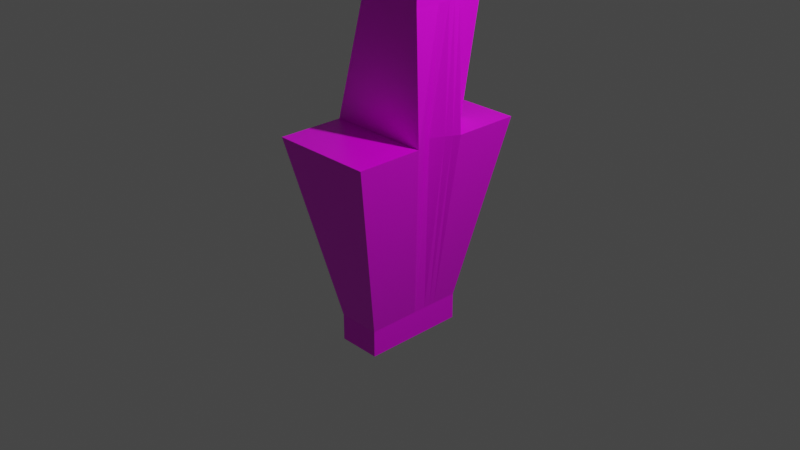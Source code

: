 # Source: antenna.blend  (saved by Blender 2.82.7; exported with 4.5.12 LTS)
import bpy
from mathutils import Matrix  # noqa: F401  (used for matrix-valued properties, if any)

bpy.ops.wm.read_factory_settings(use_empty=True)
scene = bpy.context.scene
scene.name = 'Scene'

# ---- collections
col_collection = bpy.data.collections.new('Collection'); scene.collection.children.link(col_collection)

# ---- images (referenced by path relative to the original .blend; pixels are not part of the script)
import os
ASSET_DIR = os.environ.get("B2B_ASSET_DIR", "")  # directory of the original .blend (textures are referenced by path, not embedded)
HERE = os.path.dirname(os.path.abspath(__file__))  # packed textures are extracted next to this script under _unpacked/

def load_image(name, relpath, width, height, colorspace="sRGB"):
    """Load a texture the original file referenced (path relative to the .blend, or extracted next to this script)."""
    p = next((c for c in (os.path.join(HERE, relpath), os.path.join(ASSET_DIR, relpath)) if relpath and os.path.exists(c)), "")
    if p:
        img = bpy.data.images.load(p, check_existing=True)
        img.name = name
    else:  # same state as the original file: an image datablock whose file is absent (Cycles renders it pink)
        img = bpy.data.images.new(name, width, height)
        img.source = "FILE"
        img.filepath = "//" + (relpath or name)
    img.colorspace_settings.name = colorspace
    return img
img_clean_metal_jpg = load_image('clean_metal.jpg', 'clean_metal.jpg', 1024, 1024, 'sRGB')

# ---- materials (node trees are filled in below, after node groups)
mat_material = bpy.data.materials.new('Material')
mat_material.alpha_threshold = 0.0
mat_material.use_transparent_shadow = False
mat_material.line_color = (0.0, 0.0, 0.0, 1.0)

# ---- material node trees
mat_material.use_nodes = True; mat_material.node_tree.nodes.clear()
_N = mat_material.node_tree.nodes; _L = mat_material.node_tree.links
n0 = _N.new('ShaderNodeOutputMaterial'); n0.name = 'Material Output'; n0.location = (300, 300)
n1 = _N.new('ShaderNodeBsdfPrincipled'); n1.name = 'Principled BSDF'; n1.location = (10, 300)
n1.distribution = 'GGX'
n1.subsurface_method = 'BURLEY'
n1.inputs[2].default_value = 0.4
n1.inputs[3].default_value = 1.45
n1.inputs[27].default_value = (0.0, 0.0, 0.0, 1.0)
n1.inputs[28].default_value = 1.0
n2 = _N.new('ShaderNodeTexImage'); n2.name = 'Image Texture'; n2.location = (-537, 185)
n2.image = img_clean_metal_jpg
_L.new(n1.outputs[0], n0.inputs[0])
_L.new(n2.outputs[0], n1.inputs[0])
n0.is_active_output = True

# ---- world
world_world = bpy.data.worlds.new('World'); scene.world = world_world
world_world.use_nodes = True; world_world.node_tree.nodes.clear()
_N = world_world.node_tree.nodes; _L = world_world.node_tree.links
n0 = _N.new('ShaderNodeOutputWorld'); n0.name = 'World Output'; n0.location = (300, 300)
n1 = _N.new('ShaderNodeBackground'); n1.name = 'Background'; n1.location = (10, 300)
n1.inputs[0].default_value = (0.05088, 0.05088, 0.05088, 1.0)
_L.new(n1.outputs[0], n0.inputs[0])
n0.is_active_output = True
world_world.color = (0.05088, 0.05088, 0.05088)
world_world.use_sun_shadow = False
world_world.sun_shadow_jitter_overblur = 0.0

# ---- cameras
cam_camera = bpy.data.cameras.new('Camera')
cam_camera.clip_end = 100.0
cam_camera.ortho_scale = 7.314

# ---- lights
light_light = bpy.data.lights.new('Light', 'POINT')
light_light.transmission_factor = 0.0
light_light.energy = 1000.0
light_light.shadow_soft_size = 0.1
light_light.shadow_maximum_resolution = 0.006
light_light.use_absolute_resolution = True

# ---- meshes
me_cube = bpy.data.meshes.new('Cube')
me_cube.from_pydata([(5.642, 1.0, 1.0), (2.362, 0.5665, -1.0), (5.642, -1.0, 1.0), (2.362, -0.5675, -1.0), (-5.642, 1.0, 1.0), (-2.362, 0.5665, -1.0), (-5.642, -1.0, 1.0), (-2.362, -0.5675, -1.0), (-2.362, -0.0005289, -1.0), (4.165, -0.000943, 1.0), (-4.165, -0.000943, 1.0), (2.362, -0.0005289, -1.0), (-2.362, -0.2825, -1.0), (5.642, -0.2827, 1.0), (-5.642, -0.2827, 1.0), (2.362, -0.2825, -1.0), (-5.642, 0.2775, 1.0), (2.362, 0.2779, -1.0), (-2.362, 0.2779, -1.0), (5.642, 0.2775, 1.0), (5.177, -0.000943, 3.694), (-1.967, -0.000943, 3.694), (5.177, -0.2679, 3.694), (-1.967, -0.2679, 3.694), (-1.967, 0.2627, 3.694), (5.177, 0.2627, 3.694), (4.165, -0.0004923, 4.322), (-4.165, -0.0004923, 4.322), (4.165, -0.3775, 4.322), (-4.165, -0.3775, 4.322), (-4.165, 0.3719, 4.322), (4.165, 0.3719, 4.322), (2.362, 0.5665, -1.291), (2.362, -0.5675, -1.291), (-2.362, 0.5665, -1.291), (-2.362, -0.5675, -1.291), (-2.362, -0.0005289, -1.291), (2.362, -0.0005289, -1.291), (-2.362, -0.2825, -1.291), (2.362, -0.2825, -1.291), (2.362, 0.2779, -1.291), (-2.362, 0.2779, -1.291), (-1.967, 0.2702, 2.322), (5.177, 0.2702, 2.322), (5.177, -0.000943, 2.322), (5.177, -0.2754, 2.322), (-1.967, -0.000943, 2.322), (-1.967, -0.2754, 2.322), (4.063, -0.0004923, 4.513), (-4.063, -0.0004923, 4.697), (4.063, -0.3775, 4.513), (-4.063, -0.3775, 4.697), (-4.063, 0.3719, 4.697), (4.063, 0.3719, 4.513), (-56.91, -0.0004923, 4.414), (-56.91, -0.3775, 4.414), (-56.91, 0.3719, 4.414), (-56.81, -0.0004923, 4.788), (-56.81, -0.3775, 4.788), (-56.81, 0.3719, 4.788), (-30.44, 0.3719, 4.743), (-30.44, -0.0004923, 4.743), (-30.54, -0.0004923, 4.368), (-30.54, 0.3719, 4.368), (-30.54, -0.3775, 4.368), (-30.44, -0.3775, 4.743), (-17.25, -0.0004923, 4.72), (-17.35, 0.3719, 4.345), (-17.25, -0.3775, 4.72), (-17.25, 0.3719, 4.72), (-17.35, -0.0004923, 4.345), (-17.35, -0.3775, 4.345), (-23.84, 0.3719, 4.731), (-23.94, -0.0004923, 4.356), (-23.94, -0.3775, 4.356), (-23.84, -0.0004923, 4.731), (-23.94, 0.3719, 4.356), (-23.84, -0.3775, 4.731), (-30.44, 0.4431, 4.737), (-30.54, 0.5296, 4.373), (-17.35, 0.5349, 4.35), (-17.25, 0.4484, 4.715), (-23.84, 0.4457, 4.726), (-23.94, 0.5322, 4.361), (-10.66, -0.0004923, 4.708), (-10.76, 0.3719, 4.333), (-10.66, -0.3775, 4.708), (-10.66, 0.3719, 4.708), (-10.76, -0.0004923, 4.333), (-10.76, -0.3775, 4.333), (-13.95, 0.3719, 4.714), (-14.05, -0.0004923, 4.339), (-14.05, -0.3775, 4.339), (-13.95, -0.0004923, 4.714), (-14.05, 0.3719, 4.339), (-13.95, -0.3775, 4.714), (-10.76, 0.4495, 4.333), (-10.66, 0.4495, 4.708), (-13.95, 0.4495, 4.714), (-14.05, 0.4495, 4.339), (-7.36, -0.0004923, 4.702), (-7.462, 0.3719, 4.328), (-7.36, -0.3775, 4.702), (-7.36, 0.3719, 4.702), (-7.462, -0.0004923, 4.328), (-7.462, -0.3775, 4.328), (-4.165, 0.4948, 4.322), (-4.063, 0.4948, 4.697), (-7.462, 0.4948, 4.328), (-7.36, 0.4948, 4.702), (-4.883, 0.4948, 4.57), (-5.141, 0.4948, 4.41), (-6.338, 0.4948, 4.429), (-6.445, 0.4948, 4.59), (-4.894, 0.7211, 4.57), (-5.149, 0.7168, 4.41), (-6.329, 0.6969, 4.429), (-6.435, 0.6951, 4.59), (-6.045, 0.9124, 4.559), (-6.17, 0.8898, 4.399), (-6.748, 0.785, 4.418), (-6.8, 0.7756, 4.579), (-7.676, 0.9867, 4.559), (-7.654, 0.961, 4.399), (-7.556, 0.8417, 4.418), (-7.547, 0.831, 4.579), (-9.509, 0.9451, 4.536), (-9.494, 0.9277, 4.428), (-9.427, 0.8468, 4.441), (-9.421, 0.8395, 4.55), (-11.21, 0.8961, 4.506), (-11.2, 0.8896, 4.466), (-11.18, 0.8595, 4.471), (-11.18, 0.8568, 4.511), (-54.77, 0.5362, 4.506), (-54.76, 0.5298, 4.466), (-54.74, 0.4997, 4.471), (-54.74, 0.497, 4.511), (-41.53, 0.3719, 4.71), (-41.55, 0.3719, 4.6), (-48.69, 0.3719, 4.624), (-48.88, 0.3719, 4.727), (-42.44, 0.5813, 4.697), (-42.45, 0.5591, 4.618), (-47.81, 0.5639, 4.636), (-47.95, 0.5848, 4.71), (-42.44, 0.6749, 4.671), (-42.45, 0.6527, 4.592), (-47.81, 0.6576, 4.609), (-47.95, 0.6785, 4.684), (-2.624, 0.2775, 1.0), (2.496, 0.2775, 1.0), (2.361, 0.6182, 1.0), (-2.719, 0.6425, 1.0), (-2.624, 0.5412, 2.423), (2.496, 0.5412, 2.423), (2.361, 0.8818, 2.423), (-2.719, 0.9061, 2.423), (-2.624, 0.5412, 3.489), (2.496, 0.5412, 3.489), (2.361, 0.8818, 3.489), (-2.719, 0.9061, 3.489), (-2.362, 0.1387, -1.0), (4.904, 0.1383, 1.0), (-4.904, 0.1383, 1.0), (2.362, 0.1387, -1.0), (5.177, 0.1309, 3.694), (-1.967, 0.1309, 3.694), (4.165, 0.1857, 4.322), (-4.165, 0.1857, 4.322), (-2.362, 0.1387, -1.291), (2.362, 0.1387, -1.291), (5.177, 0.1346, 2.322), (-1.967, 0.1346, 2.322), (4.063, 0.1857, 4.513), (-4.063, 0.1857, 4.697), (-56.91, 0.1857, 4.414), (-56.81, 0.1857, 4.788), (-30.44, 0.1857, 4.743), (-30.54, 0.1857, 4.368), (-17.35, 0.1857, 4.345), (-17.25, 0.1857, 4.72), (-23.94, 0.1857, 4.356), (-23.84, 0.1857, 4.731), (-10.66, 0.1857, 4.708), (-10.76, 0.1857, 4.333), (-13.95, 0.1857, 4.714), (-14.05, 0.1857, 4.339), (-7.462, 0.1857, 4.328), (-7.36, 0.1857, 4.702), (-5.273, 0.2079, 1.0), (2.362, 0.2083, -1.0), (-1.967, 0.1968, 3.694), (-4.165, 0.2788, 4.322), (2.362, 0.2083, -1.291), (-1.967, 0.2024, 2.322), (-4.063, 0.2788, 4.697), (-56.91, 0.2788, 4.414), (-56.81, 0.2788, 4.788), (-30.54, 0.2788, 4.368), (-17.35, 0.2788, 4.345), (-23.94, 0.2788, 4.356), (-10.76, 0.2788, 4.333), (-14.05, 0.2788, 4.339), (-7.462, 0.2788, 4.328), (-2.362, 0.2083, -1.0), (5.273, 0.2079, 1.0), (5.177, 0.1968, 3.694), (4.165, 0.2788, 4.322), (-2.362, 0.2083, -1.291), (5.177, 0.2024, 2.322), (4.063, 0.2788, 4.513), (-30.44, 0.2788, 4.743), (-17.25, 0.2788, 4.72), (-23.84, 0.2788, 4.731), (-10.66, 0.2788, 4.708), (-13.95, 0.2788, 4.714), (-7.36, 0.2788, 4.702), (-17.22, 0.189, 4.879), (-23.82, 0.1928, 4.89), (-10.63, 0.1851, 4.868), (-13.93, 0.187, 4.874), (-17.22, 0.2765, 4.847), (-23.82, 0.2804, 4.858), (-10.63, 0.2726, 4.837), (-13.93, 0.2746, 4.842), (-17.06, 0.3374, 4.929), (-22.45, 0.3394, 4.931), (-11.66, 0.3353, 4.928), (-14.36, 0.3363, 4.928), (-17.06, 0.3479, 4.91), (-22.45, 0.3499, 4.911), (-11.66, 0.3458, 4.908), (-14.36, 0.3469, 4.909)], [], [(13, 14, 6, 2), (3, 2, 6, 7), (18, 16, 4, 5), (7, 12, 38, 35), (15, 13, 2, 3), (5, 4, 0, 1), (165, 163, 9, 11), (12, 8, 36, 38), (162, 8, 12, 14, 10, 164), (45, 44, 20, 22), (7, 6, 14, 12), (11, 9, 13, 15), (18, 5, 34, 41), (43, 42, 24, 25), (0, 4, 16, 150, 153, 152, 151, 19), (15, 3, 33, 39), (1, 0, 19, 17), (21, 23, 29, 27), (22, 20, 26, 28), (173, 46, 21, 167), (210, 43, 25, 207), (47, 45, 22, 23), (46, 47, 23, 21), (29, 28, 50, 51), (31, 30, 52, 53), (25, 24, 30, 31), (23, 22, 28, 29), (207, 25, 31, 208), (167, 21, 27, 169), (38, 39, 33, 35), (170, 171, 37, 36), (36, 37, 39, 38), (34, 32, 40, 41), (1, 17, 40, 32), (5, 1, 32, 34), (3, 7, 35, 33), (11, 15, 39, 37), (205, 18, 41, 209), (165, 11, 37, 171), (10, 14, 47, 46), (14, 13, 45, 47), (206, 19, 43, 210), (164, 10, 46, 173), (19, 151, 150, 16, 42, 43), (13, 9, 44, 45), (174, 175, 49, 48), (48, 49, 51, 50), (208, 31, 53, 211), (179, 62, 54, 176), (28, 26, 48, 50), (212, 60, 59, 198), (176, 54, 57, 177), (54, 55, 58, 57), (62, 64, 55, 54), (65, 61, 57, 58), (60, 63, 138, 141, 59), (64, 65, 58, 55), (74, 77, 65, 64), (72, 69, 81, 82), (77, 75, 61, 65), (73, 74, 64, 62), (214, 72, 60, 212), (182, 73, 62, 179), (187, 91, 70, 180), (216, 90, 69, 213), (91, 92, 71, 70), (95, 93, 66, 68), (90, 94, 67, 69), (92, 95, 68, 71), (180, 70, 73, 182), (213, 69, 72, 214), (70, 71, 74, 73), (68, 66, 75, 77), (76, 63, 79, 83), (71, 68, 77, 74), (82, 83, 79, 78), (81, 80, 83, 82), (67, 76, 83, 80), (60, 72, 82, 78), (69, 67, 80, 81), (63, 60, 78, 79), (105, 102, 86, 89), (103, 101, 85, 87), (102, 100, 84, 86), (104, 105, 89, 88), (217, 103, 87, 215), (188, 104, 88, 185), (89, 86, 95, 92), (87, 85, 96, 97), (86, 84, 93, 95), (88, 89, 92, 91), (215, 87, 90, 216), (185, 88, 91, 187), (97, 96, 99, 98), (85, 94, 99, 96), (90, 87, 97, 98), (94, 90, 98, 99), (169, 27, 104, 188), (196, 52, 103, 217), (27, 29, 105, 104), (51, 49, 100, 102), (52, 30, 106, 107), (29, 51, 102, 105), (107, 106, 110, 113, 109), (30, 101, 108, 106), (103, 52, 107, 109), (101, 103, 109, 108), (109, 113, 112, 111, 110, 106, 108), (112, 113, 117, 116), (117, 114, 118, 121), (110, 111, 115, 114), (113, 110, 114, 117), (111, 112, 116, 115), (120, 121, 125, 124), (115, 116, 120, 119), (116, 117, 121, 120), (114, 115, 119, 118), (125, 122, 126, 129), (118, 119, 123, 122), (121, 118, 122, 125), (119, 120, 124, 123), (127, 128, 132, 131), (123, 124, 128, 127), (124, 125, 129, 128), (122, 123, 127, 126), (132, 133, 137, 136), (128, 129, 133, 132), (126, 127, 131, 130), (129, 126, 130, 133), (135, 136, 137, 134), (130, 131, 135, 134), (133, 130, 134, 137), (131, 132, 136, 135), (145, 142, 146, 149), (59, 141, 140, 139, 138, 63, 56), (140, 141, 145, 144), (138, 139, 143, 142), (141, 138, 142, 145), (139, 140, 144, 143), (147, 148, 149, 146), (143, 144, 148, 147), (144, 145, 149, 148), (142, 143, 147, 146), (156, 157, 161, 160), (153, 150, 154, 157), (151, 152, 156, 155), (152, 153, 157, 156), (150, 151, 155, 154), (159, 160, 161, 158), (154, 155, 159, 158), (157, 154, 158, 161), (155, 156, 160, 159), (49, 175, 189, 100), (193, 169, 188, 204), (202, 185, 187, 203), (84, 184, 186, 93), (204, 188, 185, 202), (100, 189, 184, 84), (66, 181, 183, 75), (200, 180, 182, 201), (93, 186, 181, 66), (203, 187, 180, 200), (201, 182, 179, 199), (75, 183, 178, 61), (197, 176, 177, 198), (61, 178, 177, 57), (199, 179, 176, 197), (26, 168, 174, 48), (211, 196, 175, 174), (190, 164, 173, 195), (9, 163, 172, 44), (191, 165, 171, 194), (8, 162, 170, 36), (209, 194, 171, 170), (192, 167, 169, 193), (20, 166, 168, 26), (44, 172, 166, 20), (195, 173, 167, 192), (205, 162, 164, 190), (191, 206, 163, 165), (17, 19, 206, 191), (18, 205, 190, 16), (42, 195, 192, 24), (24, 192, 193, 30), (41, 40, 194, 209), (17, 191, 194, 40), (16, 190, 195, 42), (53, 52, 196, 211), (63, 199, 197, 56), (56, 197, 198, 59), (76, 201, 199, 63), (94, 203, 200, 67), (67, 200, 201, 76), (101, 204, 202, 85), (85, 202, 203, 94), (30, 193, 204, 101), (175, 196, 217, 189), (183, 181, 218, 219), (189, 217, 215, 184), (181, 186, 221, 218), (216, 213, 222, 225), (183, 214, 212, 178), (178, 212, 198, 177), (168, 208, 211, 174), (163, 206, 210, 172), (162, 205, 209, 170), (166, 207, 208, 168), (172, 210, 207, 166), (222, 223, 231, 230), (223, 219, 227, 231), (219, 218, 226, 227), (214, 183, 219, 223), (213, 214, 223, 222), (215, 216, 225, 224), (184, 215, 224, 220), (186, 184, 220, 221), (228, 232, 233, 229), (226, 230, 231, 227), (229, 233, 230, 226), (218, 221, 229, 226), (221, 220, 228, 229), (220, 224, 232, 228), (225, 222, 230, 233), (224, 225, 233, 232)])
_uv = me_cube.uv_layers.new(name='UVMap')
_uv.uv.foreach_set('vector', [0.5064, 0.1791, 0.5064, 0.0, 0.5319, 7.647e-09, 0.5319, 0.1791, 0.4704, 0.1283, 0.3982, 0.1804, 0.3982, 0.0, 0.4704, 0.05274, 0.3413, 0.1804, 0.3413, 0.2345, 0.3156, 0.2345, 0.331, 0.1804, 0.3867, 0.1986, 0.3867, 0.194, 0.397, 0.194, 0.397, 0.1986, 0.5574, 0.0, 0.5574, 0.05098, 0.5319, 0.05098, 0.5472, 2.715e-07, 0.3879, 0.1277, 0.3156, 0.1804, 0.3156, 0.0, 0.3879, 0.05216, 0.4414, 0.2503, 0.4186, 0.1995, 0.4391, 0.2071, 0.442, 0.2503, 0.3867, 0.194, 0.3867, 0.1895, 0.397, 0.1895, 0.397, 0.194, 0.3462, 0.1804, 0.3512, 0.1804, 0.3612, 0.1804, 0.3612, 0.2345, 0.3512, 0.2109, 0.3462, 0.2227, 0.5681, 0.1573, 0.5584, 0.1573, 0.5584, 0.1355, 0.5679, 0.1355, 0.3713, 0.1804, 0.3867, 0.2345, 0.3612, 0.2345, 0.3612, 0.1804, 0.5246, 0.1792, 0.5217, 0.2224, 0.4807, 0.2377, 0.5234, 0.1791, 0.3867, 0.1851, 0.3867, 0.1804, 0.397, 0.1804, 0.397, 0.1851, 0.1786, 0.9926, 0.1781, 0.8784, 0.2266, 0.8785, 0.2271, 0.9928, 0.4807, 0.1791, 0.4807, 0.0, 0.5064, 0.0, 0.5064, 0.04791, 0.4934, 0.0464, 0.4943, 0.127, 0.5064, 0.1292, 0.5064, 0.1791, 0.4677, 0.185, 0.4677, 0.1804, 0.478, 0.1804, 0.478, 0.185, 0.4523, 0.1804, 0.4677, 0.2314, 0.442, 0.2314, 0.4421, 0.1804, 0.3022, 3.823e-09, 0.3117, 0.0, 0.3156, 0.0357, 0.3022, 0.0357, 0.4459, 0.2314, 0.4554, 0.2314, 0.4554, 0.2489, 0.442, 0.2489, 0.5633, 0.1355, 0.5585, 0.1355, 0.5585, 0.1136, 0.5632, 0.1136, 0.5512, 0.1573, 0.5488, 0.1573, 0.549, 0.1355, 0.5514, 0.1355, 0.04697, 0.1216, 0.04741, 0.007314, 0.09589, 0.00718, 0.09545, 0.1214, 0.5585, 0.1355, 0.5488, 0.1355, 0.549, 0.1136, 0.5585, 0.1136, 0.1179, 0.1566, 0.1184, 0.02343, 0.1252, 0.02504, 0.1312, 0.155, 0.2496, 0.9765, 0.2491, 0.8433, 0.2624, 0.845, 0.2564, 0.9749, 0.2271, 0.9928, 0.2266, 0.8785, 0.2491, 0.8433, 0.2496, 0.9765, 0.09545, 0.1214, 0.09589, 0.00718, 0.1184, 0.02343, 0.1179, 0.1566, 0.4625, 0.2314, 0.4648, 0.2314, 0.4687, 0.2489, 0.4654, 0.2489, 0.2975, 3.823e-09, 0.3022, 3.823e-09, 0.3022, 0.0357, 0.2956, 0.0357, 0.5347, 0.1791, 0.5347, 0.2548, 0.5246, 0.2548, 0.5246, 0.1791, 0.5497, 0.1791, 0.5497, 0.2548, 0.5448, 0.2548, 0.5448, 0.1791, 0.5448, 0.1791, 0.5448, 0.2548, 0.5347, 0.2548, 0.5347, 0.1791, 0.5649, 0.1791, 0.5649, 0.2548, 0.5546, 0.2548, 0.5546, 0.1791, 0.4677, 0.1986, 0.4677, 0.194, 0.478, 0.194, 0.478, 0.1986, 0.3879, 0.1277, 0.3879, 0.05216, 0.3982, 0.0522, 0.3982, 0.1277, 0.4704, 0.1283, 0.4704, 0.05274, 0.4807, 0.05271, 0.4807, 0.1282, 0.4677, 0.1895, 0.4677, 0.185, 0.478, 0.185, 0.478, 0.1895, 0.3867, 0.1862, 0.3867, 0.1851, 0.397, 0.1851, 0.397, 0.1862, 0.4677, 0.1918, 0.4677, 0.1895, 0.478, 0.1895, 0.478, 0.1918, 0.5319, 0.1356, 0.5488, 0.1136, 0.5476, 0.1761, 0.5488, 0.176, 0.0, 0.1804, 0.0006944, 0.0, 0.04741, 0.007314, 0.04697, 0.1216, 0.4084, 0.1957, 0.3982, 0.1918, 0.4409, 0.1805, 0.4412, 0.1805, 0.5403, 0.1026, 0.5319, 0.09156, 0.5488, 0.05115, 0.5482, 0.05107, 0.1319, 0.9999, 0.1317, 0.9496, 0.1314, 0.8678, 0.1312, 0.8195, 0.1781, 0.8784, 0.1786, 0.9926, 0.4807, 0.2377, 0.5217, 0.2224, 0.5246, 0.2491, 0.5234, 0.2489, 0.269, 0.9669, 0.269, 0.8375, 0.2756, 0.8375, 0.2756, 0.9669, 0.2756, 0.9669, 0.2756, 0.8375, 0.289, 0.8375, 0.289, 0.9669, 0.3939, 0.2091, 0.3939, 0.2106, 0.3867, 0.2106, 0.3867, 0.2091, 0.2956, 0.4581, 0.3022, 0.4581, 0.3022, 0.8806, 0.2956, 0.8806, 0.3939, 0.1986, 0.3939, 0.2047, 0.3867, 0.2047, 0.3867, 0.1986, 0.2657, 0.4187, 0.2624, 0.4187, 0.2624, 1.223e-07, 0.2657, 1.071e-07, 0.3291, 0.2375, 0.3291, 0.2405, 0.3156, 0.2405, 0.3156, 0.2375, 0.3291, 0.2405, 0.3291, 0.2466, 0.3156, 0.2466, 0.3156, 0.2405, 0.3022, 0.4581, 0.3156, 0.4581, 0.3156, 0.8806, 0.3022, 0.8806, 0.289, 0.4187, 0.2756, 0.4187, 0.2756, 6.117e-08, 0.289, 0.0, 0.2624, 0.4233, 0.2491, 0.4217, 0.2605, 0.2459, 0.2607, 0.1284, 0.2624, 0.001667, 0.1179, 0.5783, 0.1312, 0.5767, 0.1312, 0.9983, 0.1179, 1.0, 0.1179, 0.4729, 0.1312, 0.4712, 0.1312, 0.5767, 0.1179, 0.5783, 0.2624, 0.5234, 0.2624, 0.6281, 0.2624, 0.6281, 0.2624, 0.5234, 0.289, 0.5234, 0.2756, 0.5234, 0.2756, 0.4187, 0.289, 0.4187, 0.3022, 0.3525, 0.3156, 0.3525, 0.3156, 0.4581, 0.3022, 0.4581, 0.2657, 0.5234, 0.2624, 0.5234, 0.2624, 0.4187, 0.2657, 0.4187, 0.2956, 0.3525, 0.3022, 0.3525, 0.3022, 0.4581, 0.2956, 0.4581, 0.2956, 0.1941, 0.3022, 0.1941, 0.3022, 0.2469, 0.2956, 0.2469, 0.2657, 0.6804, 0.2624, 0.6804, 0.2624, 0.6281, 0.2657, 0.6281, 0.3022, 0.1941, 0.3156, 0.1941, 0.3156, 0.2469, 0.3022, 0.2469, 0.289, 0.6804, 0.2756, 0.6804, 0.2756, 0.6281, 0.289, 0.6281, 0.2624, 0.6869, 0.2491, 0.6852, 0.2491, 0.6325, 0.2624, 0.6342, 0.1179, 0.3148, 0.1312, 0.3131, 0.1312, 0.3658, 0.1179, 0.3675, 0.2956, 0.2469, 0.3022, 0.2469, 0.3022, 0.3525, 0.2956, 0.3525, 0.2657, 0.6281, 0.2624, 0.6281, 0.2624, 0.5234, 0.2657, 0.5234, 0.3022, 0.2469, 0.3156, 0.2469, 0.3156, 0.3525, 0.3022, 0.3525, 0.289, 0.6281, 0.2756, 0.6281, 0.2756, 0.5234, 0.289, 0.5234, 0.289, 0.3525, 0.289, 0.4581, 0.289, 0.4581, 0.289, 0.3525, 0.1179, 0.3675, 0.1312, 0.3658, 0.1312, 0.4712, 0.1179, 0.4729, 0.2624, 0.5287, 0.2491, 0.5271, 0.2491, 0.4217, 0.2624, 0.4233, 0.2624, 0.6342, 0.2491, 0.6325, 0.2491, 0.5271, 0.2624, 0.5287, 0.289, 0.2469, 0.289, 0.3525, 0.289, 0.3525, 0.289, 0.2469, 0.2624, 0.4187, 0.2624, 0.5234, 0.2624, 0.5234, 0.2624, 0.4187, 0.2624, 0.6342, 0.2491, 0.6325, 0.2491, 0.6325, 0.2624, 0.6342, 0.2491, 0.4217, 0.2624, 0.4233, 0.2624, 0.4233, 0.2491, 0.4217, 0.1179, 0.2093, 0.1312, 0.2077, 0.1312, 0.2604, 0.1179, 0.2621, 0.2624, 0.7923, 0.2491, 0.7906, 0.2491, 0.7379, 0.2624, 0.7396, 0.289, 0.7851, 0.2756, 0.7851, 0.2756, 0.7328, 0.289, 0.7328, 0.3022, 0.0885, 0.3156, 0.0885, 0.3156, 0.1413, 0.3022, 0.1413, 0.2657, 0.7851, 0.2624, 0.7851, 0.2624, 0.7328, 0.2657, 0.7328, 0.2956, 0.0885, 0.3022, 0.0885, 0.3022, 0.1413, 0.2956, 0.1413, 0.1179, 0.2621, 0.1312, 0.2604, 0.1312, 0.3131, 0.1179, 0.3148, 0.2624, 0.7396, 0.2491, 0.7379, 0.2491, 0.7379, 0.2624, 0.7396, 0.289, 0.7328, 0.2756, 0.7328, 0.2756, 0.6804, 0.289, 0.6804, 0.3022, 0.1413, 0.3156, 0.1413, 0.3156, 0.1941, 0.3022, 0.1941, 0.2657, 0.7328, 0.2624, 0.7328, 0.2624, 0.6804, 0.2657, 0.6804, 0.2956, 0.1413, 0.3022, 0.1413, 0.3022, 0.1941, 0.2956, 0.1941, 0.2624, 0.7396, 0.2491, 0.7379, 0.2491, 0.6852, 0.2624, 0.6869, 0.289, 0.1413, 0.289, 0.1941, 0.289, 0.1941, 0.289, 0.1413, 0.2624, 0.6804, 0.2624, 0.7328, 0.2624, 0.7328, 0.2624, 0.6804, 0.2491, 0.6852, 0.2624, 0.6869, 0.2624, 0.6869, 0.2491, 0.6852, 0.2956, 0.0357, 0.3022, 0.0357, 0.3022, 0.0885, 0.2956, 0.0885, 0.2657, 0.8375, 0.2624, 0.8375, 0.2624, 0.7851, 0.2657, 0.7851, 0.3022, 0.0357, 0.3156, 0.0357, 0.3156, 0.0885, 0.3022, 0.0885, 0.289, 0.8375, 0.2756, 0.8375, 0.2756, 0.7851, 0.289, 0.7851, 0.2624, 0.845, 0.2491, 0.8433, 0.2491, 0.8433, 0.2624, 0.845, 0.1179, 0.1566, 0.1312, 0.155, 0.1312, 0.2077, 0.1179, 0.2093, 0.2624, 0.845, 0.2491, 0.8433, 0.2578, 0.8319, 0.2584, 0.8069, 0.2624, 0.7923, 0.289, 0.0357, 0.289, 0.0885, 0.289, 0.0885, 0.289, 0.0357, 0.2624, 0.7851, 0.2624, 0.8375, 0.2624, 0.8375, 0.2624, 0.7851, 0.2491, 0.7906, 0.2624, 0.7923, 0.2624, 0.7923, 0.2491, 0.7906, 0.2624, 0.7923, 0.2584, 0.8069, 0.2527, 0.8086, 0.2521, 0.8277, 0.2578, 0.8319, 0.2491, 0.8433, 0.2491, 0.7906, 0.2527, 0.8086, 0.2584, 0.8069, 0.2584, 0.8069, 0.2527, 0.8086, 0.2584, 0.8069, 0.2578, 0.8319, 0.2578, 0.8319, 0.2584, 0.8069, 0.2578, 0.8319, 0.2521, 0.8277, 0.2521, 0.8277, 0.2578, 0.8319, 0.2584, 0.8069, 0.2578, 0.8319, 0.2578, 0.8319, 0.2584, 0.8069, 0.2521, 0.8277, 0.2527, 0.8086, 0.2527, 0.8086, 0.2521, 0.8277, 0.2527, 0.8086, 0.2584, 0.8069, 0.2584, 0.8069, 0.2527, 0.8086, 0.2521, 0.8277, 0.2527, 0.8086, 0.2527, 0.8086, 0.2521, 0.8277, 0.2527, 0.8086, 0.2584, 0.8069, 0.2584, 0.8069, 0.2527, 0.8086, 0.2578, 0.8319, 0.2521, 0.8277, 0.2521, 0.8277, 0.2578, 0.8319, 0.2584, 0.8069, 0.2578, 0.8319, 0.2578, 0.8319, 0.2584, 0.8069, 0.2578, 0.8319, 0.2521, 0.8277, 0.2521, 0.8277, 0.2578, 0.8319, 0.2584, 0.8069, 0.2578, 0.8319, 0.2578, 0.8319, 0.2584, 0.8069, 0.2521, 0.8277, 0.2527, 0.8086, 0.2527, 0.8086, 0.2521, 0.8277, 0.2521, 0.8277, 0.2527, 0.8086, 0.2527, 0.8086, 0.2521, 0.8277, 0.2521, 0.8277, 0.2527, 0.8086, 0.2527, 0.8086, 0.2521, 0.8277, 0.2527, 0.8086, 0.2584, 0.8069, 0.2584, 0.8069, 0.2527, 0.8086, 0.2578, 0.8319, 0.2521, 0.8277, 0.2521, 0.8277, 0.2578, 0.8319, 0.2527, 0.8086, 0.2584, 0.8069, 0.2584, 0.8069, 0.2527, 0.8086, 0.2527, 0.8086, 0.2584, 0.8069, 0.2584, 0.8069, 0.2527, 0.8086, 0.2578, 0.8319, 0.2521, 0.8277, 0.2521, 0.8277, 0.2578, 0.8319, 0.2584, 0.8069, 0.2578, 0.8319, 0.2578, 0.8319, 0.2584, 0.8069, 0.2521, 0.8277, 0.2527, 0.8086, 0.2584, 0.8069, 0.2578, 0.8319, 0.2578, 0.8319, 0.2521, 0.8277, 0.2521, 0.8277, 0.2578, 0.8319, 0.2584, 0.8069, 0.2578, 0.8319, 0.2578, 0.8319, 0.2584, 0.8069, 0.2521, 0.8277, 0.2527, 0.8086, 0.2527, 0.8086, 0.2521, 0.8277, 0.2607, 0.1284, 0.2605, 0.2459, 0.2605, 0.2459, 0.2607, 0.1284, 0.2624, 0.001667, 0.2607, 0.1284, 0.257, 0.1315, 0.2566, 0.2456, 0.2605, 0.2459, 0.2491, 0.4217, 0.2491, 0.0, 0.257, 0.1315, 0.2607, 0.1284, 0.2607, 0.1284, 0.257, 0.1315, 0.2605, 0.2459, 0.2566, 0.2456, 0.2566, 0.2456, 0.2605, 0.2459, 0.2607, 0.1284, 0.2605, 0.2459, 0.2605, 0.2459, 0.2607, 0.1284, 0.2566, 0.2456, 0.257, 0.1315, 0.257, 0.1315, 0.2566, 0.2456, 0.2566, 0.2456, 0.257, 0.1315, 0.2607, 0.1284, 0.2605, 0.2459, 0.2566, 0.2456, 0.257, 0.1315, 0.257, 0.1315, 0.2566, 0.2456, 0.257, 0.1315, 0.2607, 0.1284, 0.2607, 0.1284, 0.257, 0.1315, 0.2605, 0.2459, 0.2566, 0.2456, 0.2566, 0.2456, 0.2605, 0.2459, 0.4943, 0.127, 0.4934, 0.0464, 0.4934, 0.0464, 0.4943, 0.127, 0.4934, 0.0464, 0.5064, 0.04791, 0.5064, 0.04791, 0.4934, 0.0464, 0.5064, 0.1292, 0.4943, 0.127, 0.4943, 0.127, 0.5064, 0.1292, 0.4943, 0.127, 0.4934, 0.0464, 0.4934, 0.0464, 0.4943, 0.127, 0.1314, 0.8678, 0.1317, 0.9496, 0.1317, 0.9496, 0.1314, 0.8678, 0.5064, 0.1292, 0.4943, 0.127, 0.4934, 0.0464, 0.5064, 0.04791, 0.1314, 0.8678, 0.1317, 0.9496, 0.1317, 0.9496, 0.1314, 0.8678, 0.4934, 0.0464, 0.5064, 0.04791, 0.5064, 0.04791, 0.4934, 0.0464, 0.5064, 0.1292, 0.4943, 0.127, 0.4943, 0.127, 0.5064, 0.1292, 0.2756, 0.8375, 0.269, 0.8375, 0.269, 0.7851, 0.2756, 0.7851, 0.2923, 0.0357, 0.2956, 0.0357, 0.2956, 0.0885, 0.2923, 0.0885, 0.2923, 0.1413, 0.2956, 0.1413, 0.2956, 0.1941, 0.2923, 0.1941, 0.2756, 0.7328, 0.269, 0.7328, 0.269, 0.6804, 0.2756, 0.6804, 0.2923, 0.0885, 0.2956, 0.0885, 0.2956, 0.1413, 0.2923, 0.1413, 0.2756, 0.7851, 0.269, 0.7851, 0.269, 0.7328, 0.2756, 0.7328, 0.2756, 0.6281, 0.269, 0.6281, 0.269, 0.5234, 0.2756, 0.5234, 0.2923, 0.2469, 0.2956, 0.2469, 0.2956, 0.3525, 0.2923, 0.3525, 0.2756, 0.6804, 0.269, 0.6804, 0.269, 0.6281, 0.2756, 0.6281, 0.2923, 0.1941, 0.2956, 0.1941, 0.2956, 0.2469, 0.2923, 0.2469, 0.2923, 0.3525, 0.2956, 0.3525, 0.2956, 0.4581, 0.2923, 0.4581, 0.2756, 0.5234, 0.269, 0.5234, 0.269, 0.4187, 0.2756, 0.4187, 0.3291, 0.236, 0.3291, 0.2375, 0.3156, 0.2375, 0.3156, 0.236, 0.2756, 0.4187, 0.269, 0.4187, 0.269, 9.176e-08, 0.2756, 6.117e-08, 0.2923, 0.4581, 0.2956, 0.4581, 0.2956, 0.8806, 0.2923, 0.8806, 0.3939, 0.2047, 0.3939, 0.2076, 0.3867, 0.2076, 0.3867, 0.2047, 0.2657, 0.9669, 0.2657, 0.8375, 0.269, 0.8375, 0.269, 0.9669, 0.5445, 0.1081, 0.5403, 0.1026, 0.5482, 0.05107, 0.5479, 0.05103, 0.4391, 0.2071, 0.4186, 0.1995, 0.4415, 0.1805, 0.442, 0.1804, 0.4677, 0.1929, 0.4677, 0.1918, 0.478, 0.1918, 0.478, 0.1929, 0.3867, 0.1895, 0.3867, 0.1873, 0.397, 0.1873, 0.397, 0.1895, 0.5522, 0.1791, 0.5522, 0.2548, 0.5497, 0.2548, 0.5497, 0.1791, 0.2952, 3.823e-09, 0.2975, 3.823e-09, 0.2956, 0.0357, 0.2923, 0.0357, 0.4554, 0.2314, 0.4601, 0.2314, 0.4621, 0.2489, 0.4554, 0.2489, 0.5584, 0.1573, 0.5536, 0.1573, 0.5537, 0.1355, 0.5584, 0.1355, 0.5657, 0.1355, 0.5633, 0.1355, 0.5632, 0.1136, 0.5655, 0.1136, 0.3437, 0.1804, 0.3462, 0.1804, 0.3462, 0.2227, 0.3438, 0.2286, 0.4411, 0.2503, 0.4084, 0.1957, 0.4186, 0.1995, 0.4414, 0.2503, 0.4408, 0.2504, 0.3982, 0.1918, 0.4084, 0.1957, 0.4411, 0.2503, 0.3413, 0.1804, 0.3437, 0.1804, 0.3438, 0.2286, 0.3413, 0.2345, 0.5681, 0.1355, 0.5657, 0.1355, 0.5655, 0.1136, 0.5679, 0.1136, 0.2929, 3.823e-09, 0.2952, 3.823e-09, 0.2923, 0.0357, 0.289, 0.0357, 0.5546, 0.1791, 0.5546, 0.2548, 0.5522, 0.2548, 0.5522, 0.1791, 0.4677, 0.194, 0.4677, 0.1929, 0.478, 0.1929, 0.478, 0.194, 0.5488, 0.1136, 0.5445, 0.1081, 0.5479, 0.05103, 0.5476, 0.05098, 0.2624, 0.9669, 0.2624, 0.8375, 0.2657, 0.8375, 0.2657, 0.9669, 0.289, 0.4581, 0.2923, 0.4581, 0.2923, 0.8806, 0.289, 0.8806, 0.3291, 0.2345, 0.3291, 0.236, 0.3156, 0.236, 0.3156, 0.2345, 0.289, 0.3525, 0.2923, 0.3525, 0.2923, 0.4581, 0.289, 0.4581, 0.289, 0.1941, 0.2923, 0.1941, 0.2923, 0.2469, 0.289, 0.2469, 0.289, 0.2469, 0.2923, 0.2469, 0.2923, 0.3525, 0.289, 0.3525, 0.289, 0.0885, 0.2923, 0.0885, 0.2923, 0.1413, 0.289, 0.1413, 0.289, 0.1413, 0.2923, 0.1413, 0.2923, 0.1941, 0.289, 0.1941, 0.289, 0.0357, 0.2923, 0.0357, 0.2923, 0.0885, 0.289, 0.0885, 0.269, 0.8375, 0.2657, 0.8375, 0.2657, 0.7851, 0.269, 0.7851, 0.269, 0.5234, 0.269, 0.6281, 0.269, 0.6281, 0.269, 0.5234, 0.269, 0.7851, 0.2657, 0.7851, 0.2657, 0.7328, 0.269, 0.7328, 0.269, 0.6281, 0.269, 0.6804, 0.269, 0.6804, 0.269, 0.6281, 0.2657, 0.6804, 0.2657, 0.6281, 0.2657, 0.6281, 0.2657, 0.6804, 0.269, 0.5234, 0.2657, 0.5234, 0.2657, 0.4187, 0.269, 0.4187, 0.269, 0.4187, 0.2657, 0.4187, 0.2657, 1.071e-07, 0.269, 9.176e-08, 0.3939, 0.2076, 0.3939, 0.2091, 0.3867, 0.2091, 0.3867, 0.2076, 0.4186, 0.1995, 0.4084, 0.1957, 0.4412, 0.1805, 0.4415, 0.1805, 0.3867, 0.1873, 0.3867, 0.1862, 0.397, 0.1862, 0.397, 0.1873, 0.4601, 0.2314, 0.4625, 0.2314, 0.4654, 0.2489, 0.4621, 0.2489, 0.5536, 0.1573, 0.5512, 0.1573, 0.5514, 0.1355, 0.5537, 0.1355, 0.2657, 0.6281, 0.2657, 0.5234, 0.2657, 0.5234, 0.2657, 0.6281, 0.2657, 0.5234, 0.269, 0.5234, 0.269, 0.5234, 0.2657, 0.5234, 0.269, 0.5234, 0.269, 0.6281, 0.269, 0.6281, 0.269, 0.5234, 0.2657, 0.5234, 0.269, 0.5234, 0.269, 0.5234, 0.2657, 0.5234, 0.2657, 0.6281, 0.2657, 0.5234, 0.2657, 0.5234, 0.2657, 0.6281, 0.2657, 0.7328, 0.2657, 0.6804, 0.2657, 0.6804, 0.2657, 0.7328, 0.269, 0.7328, 0.2657, 0.7328, 0.2657, 0.7328, 0.269, 0.7328, 0.269, 0.6804, 0.269, 0.7328, 0.269, 0.7328, 0.269, 0.6804, 0.269, 0.7328, 0.2657, 0.7328, 0.2657, 0.6804, 0.269, 0.6804, 0.269, 0.6281, 0.2657, 0.6281, 0.2657, 0.5234, 0.269, 0.5234, 0.269, 0.6804, 0.2657, 0.6804, 0.2657, 0.6281, 0.269, 0.6281, 0.269, 0.6281, 0.269, 0.6804, 0.269, 0.6804, 0.269, 0.6281, 0.269, 0.6804, 0.269, 0.7328, 0.269, 0.7328, 0.269, 0.6804, 0.269, 0.7328, 0.2657, 0.7328, 0.2657, 0.7328, 0.269, 0.7328, 0.2657, 0.6804, 0.2657, 0.6281, 0.2657, 0.6281, 0.2657, 0.6804, 0.2657, 0.7328, 0.2657, 0.6804, 0.2657, 0.6804, 0.2657, 0.7328])
me_cube.materials.append(mat_material)
me_cube.use_remesh_preserve_volume = False
me_cube.use_remesh_preserve_attributes = False
me_cube.use_mirror_vertex_groups = False
me_cube.update()

# ---- objects
ob_cube = bpy.data.objects.new('Cube', me_cube)
ob_light = bpy.data.objects.new('Light', light_light)
ob_camera = bpy.data.objects.new('Camera', cam_camera)

# ---- transforms, parenting, visibility, modifiers, constraints
ob_cube.location = (0.0, 0.0, 0.0)
ob_cube.scale = (0.1, 1.0, 1.0)
ob_cube.lock_rotations_4d = False
ob_cube.empty_display_type = 'ARROWS'
ob_cube.lineart.crease_threshold = 0.0
ob_light.location = (4.076, 1.005, 5.904)
ob_light.rotation_euler = (0.6503, 0.05522, 1.866)
ob_light.lock_rotations_4d = False
ob_light.empty_display_type = 'ARROWS'
ob_light.color = (0.0, 0.0, 0.0, 0.0)
ob_light.lineart.crease_threshold = 0.0
ob_camera.location = (7.359, -6.926, 4.958)
ob_camera.rotation_euler = (1.109, 0.0, 0.8149)
ob_camera.lock_rotations_4d = False
ob_camera.empty_display_type = 'ARROWS'
ob_camera.color = (0.0, 0.0, 0.0, 0.0)
ob_camera.display_type = 'WIRE'
ob_camera.lineart.crease_threshold = 0.0

# ---- collection membership
col_collection.objects.link(ob_cube)
col_collection.objects.link(ob_light)
col_collection.objects.link(ob_camera)

# ---- scene / render settings (as saved in the file)
scene.camera = ob_camera
scene.frame_start = 1; scene.frame_end = 250; scene.frame_set(1)
scene.render.engine = 'BLENDER_EEVEE_NEXT'
scene.cycles.use_denoising = False
scene.cycles.samples = 128
scene.cycles.sampling_pattern = 'TABULATED_SOBOL'
scene.cycles.use_adaptive_sampling = False
scene.cycles.use_light_tree = False
scene.view_settings.view_transform = 'Filmic'
bpy.context.view_layer.update()

